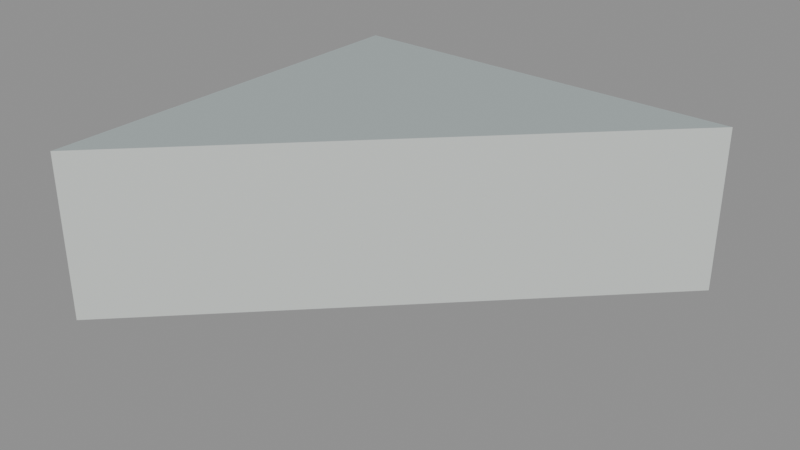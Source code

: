 # Source: floor_tri_0_1_7.blend  (saved by Blender 5.2.45; exported with 4.5.12 LTS)
import bpy
from mathutils import Matrix  # noqa: F401  (used for matrix-valued properties, if any)

bpy.ops.wm.read_factory_settings(use_empty=True)
scene = bpy.context.scene
scene.name = 'floor_tri_0_1_7'

# ---- materials (node trees are filled in below, after node groups)
mat_paint_surface = bpy.data.materials.new('Paint_Surface')
mat_paint_surface.diffuse_color = (0.48, 0.55, 0.55, 1.0)
mat_paint_fascia = bpy.data.materials.new('Paint_Fascia')
mat_paint_fascia.diffuse_color = (0.74, 0.78, 0.75, 1.0)
mat_paint_underside = bpy.data.materials.new('Paint_Underside')
mat_paint_underside.diffuse_color = (0.74, 0.78, 0.75, 1.0)

# ---- material node trees
mat_paint_surface.use_nodes = True; mat_paint_surface.node_tree.nodes.clear()
_N = mat_paint_surface.node_tree.nodes; _L = mat_paint_surface.node_tree.links
n0 = _N.new('ShaderNodeBsdfPrincipled'); n0.name = 'Principled BSDF'; n0.location = (-200, 100)
n0.inputs[0].default_value = (0.48, 0.55, 0.55, 1.0)
n0.inputs[1].default_value = 0.25
n0.inputs[2].default_value = 0.48
n0.inputs[10].default_value = 0.005
n1 = _N.new('ShaderNodeOutputMaterial'); n1.name = 'Material Output'; n1.location = (200, 100)
_L.new(n0.outputs[0], n1.inputs[0])
n1.is_active_output = True
mat_paint_fascia.use_nodes = True; mat_paint_fascia.node_tree.nodes.clear()
_N = mat_paint_fascia.node_tree.nodes; _L = mat_paint_fascia.node_tree.links
n0 = _N.new('ShaderNodeBsdfPrincipled'); n0.name = 'Principled BSDF'; n0.location = (-200, 100)
n0.inputs[0].default_value = (0.74, 0.78, 0.75, 1.0)
n0.inputs[1].default_value = 0.25
n0.inputs[2].default_value = 0.48
n0.inputs[10].default_value = 0.005
n1 = _N.new('ShaderNodeOutputMaterial'); n1.name = 'Material Output'; n1.location = (200, 100)
_L.new(n0.outputs[0], n1.inputs[0])
n1.is_active_output = True
mat_paint_underside.use_nodes = True; mat_paint_underside.node_tree.nodes.clear()
_N = mat_paint_underside.node_tree.nodes; _L = mat_paint_underside.node_tree.links
n0 = _N.new('ShaderNodeBsdfPrincipled'); n0.name = 'Principled BSDF'; n0.location = (-200, 100)
n0.inputs[0].default_value = (0.74, 0.78, 0.75, 1.0)
n0.inputs[1].default_value = 0.25
n0.inputs[2].default_value = 0.48
n0.inputs[10].default_value = 0.005
n1 = _N.new('ShaderNodeOutputMaterial'); n1.name = 'Material Output'; n1.location = (200, 100)
_L.new(n0.outputs[0], n1.inputs[0])
n1.is_active_output = True

# ---- meshes
me_floor_tri_0_1_7 = bpy.data.meshes.new('floor_tri_0_1_7')
me_floor_tri_0_1_7.from_pydata([(0.0, 0.0, -0.1), (0.25, 0.0, -0.1), (0.0, -0.25, -0.1), (0.0, 0.0, 0.0), (0.25, 0.0, 0.0), (0.0, -0.25, 0.0)], [], [(0, 1, 2), (5, 4, 3), (0, 3, 4, 1), (1, 4, 5, 2), (2, 5, 3, 0)])
me_floor_tri_0_1_7.polygons.foreach_set('material_index', [2, 0, 1, 1, 1])
_uv = me_floor_tri_0_1_7.uv_layers.new(name='UVMap')
_uv.uv.foreach_set('vector', [0.0, 0.0, 0.25, 0.0, 0.0, -0.25, 0.0, -0.25, 0.25, 0.0, 0.0, 0.0, 0.0, -0.1, 0.0, 0.0, 0.25, 0.0, 0.25, -0.1, 0.0, -0.1, 0.0, 0.0, -0.25, 0.0, -0.25, -0.1, -0.25, -0.1, -0.25, 0.0, 0.0, 0.0, 0.0, -0.1])
me_floor_tri_0_1_7.materials.append(mat_paint_surface)
me_floor_tri_0_1_7.materials.append(mat_paint_fascia)
me_floor_tri_0_1_7.materials.append(mat_paint_underside)
me_floor_tri_0_1_7.update()

# ---- objects
ob_floor_tri_0_1_7 = bpy.data.objects.new('floor_tri_0_1_7', me_floor_tri_0_1_7)

# ---- transforms, parenting, visibility, modifiers, constraints
ob_floor_tri_0_1_7.location = (0.0, 0.0, 0.0)

# ---- collection membership
scene.collection.objects.link(ob_floor_tri_0_1_7)

# ---- scene / render settings (as saved in the file)
scene.frame_start = 1; scene.frame_end = 250; scene.frame_set(1)
scene.render.engine = 'BLENDER_EEVEE_NEXT'
scene.render.image_settings.exr_codec = 'NONE'
scene.render.use_bake_clear = False
scene.render.bake_margin = 0
scene.render.bake_bias = 0.0
scene.render.bake_samples = 0
scene.render.simplify_subdivision_render = 0
scene.render.simplify_child_particles_render = 0.0
scene.render.compositor_device = 'GPU'
scene.eevee.use_volume_custom_range = False
scene.eevee.gtao_distance = 0.0
scene.eevee.use_fast_gi = False
scene.eevee.fast_gi_thickness_near = 0.1
scene.eevee.fast_gi_thickness_far = 0.0
scene.eevee.ray_tracing_options.screen_trace_thickness = 0.1
bpy.context.view_layer.update()

# ---- added for rendering (the .blend has no active camera and no usable light): camera, sun + grey world if the file has none
cam_auto = bpy.data.cameras.new('AutoCamera')
cam_auto.lens = 50.0
cam_auto.sensor_width = 36.0
cam_auto.clip_end = 1000.0
ob_auto_camera = bpy.data.objects.new('AutoCamera', cam_auto)
scene.collection.objects.link(ob_auto_camera)
ob_auto_camera.location = (0.464949, -0.532939, 0.221959)
ob_auto_camera.rotation_euler = (1.09748, -7.21219e-08, 0.694738)
scene.camera = ob_auto_camera
light_auto_sun = bpy.data.lights.new('AutoSun', 'SUN')
light_auto_sun.energy = 3.0
light_auto_sun.angle = 0.0523599
ob_auto_sun = bpy.data.objects.new('AutoSun', light_auto_sun)
scene.collection.objects.link(ob_auto_sun)
ob_auto_sun.rotation_euler = (0.872665, 0.174533, 0.523599)
if scene.world is None:
    world_auto = bpy.data.worlds.new('AutoWorld')
    world_auto.color = (0.3, 0.3, 0.3)
    scene.world = world_auto
bpy.context.view_layer.update()
